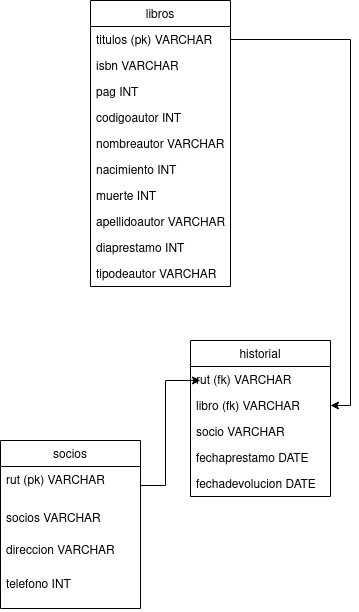

The diagram above was exported from draw.io. Its source (the exported page's mxGraphModel, read from the mxfile embedded in the PNG):
<mxGraphModel dx="429" dy="756" grid="1" gridSize="10" guides="1" tooltips="1" connect="1" arrows="1" fold="1" page="1" pageScale="1" pageWidth="827" pageHeight="1169" math="0" shadow="0">
  <root>
    <mxCell id="0" />
    <mxCell id="1" parent="0" />
    <mxCell id="IxIh11UFA0aMOk_vsv0c-7" value="socios" style="swimlane;fontStyle=0;childLayout=stackLayout;horizontal=1;startSize=26;horizontalStack=0;resizeParent=1;resizeParentMax=0;resizeLast=0;collapsible=1;marginBottom=0;" vertex="1" parent="1">
      <mxGeometry x="20" y="520" width="140" height="168" as="geometry" />
    </mxCell>
    <mxCell id="IxIh11UFA0aMOk_vsv0c-9" value="rut (pk) VARCHAR" style="text;strokeColor=none;fillColor=none;align=left;verticalAlign=top;spacingLeft=4;spacingRight=4;overflow=hidden;rotatable=0;points=[[0,0.5],[1,0.5]];portConstraint=eastwest;" vertex="1" parent="IxIh11UFA0aMOk_vsv0c-7">
      <mxGeometry y="26" width="140" height="38" as="geometry" />
    </mxCell>
    <mxCell id="IxIh11UFA0aMOk_vsv0c-10" value="socios VARCHAR" style="text;strokeColor=none;fillColor=none;align=left;verticalAlign=top;spacingLeft=4;spacingRight=4;overflow=hidden;rotatable=0;points=[[0,0.5],[1,0.5]];portConstraint=eastwest;" vertex="1" parent="IxIh11UFA0aMOk_vsv0c-7">
      <mxGeometry y="64" width="140" height="32" as="geometry" />
    </mxCell>
    <mxCell id="IxIh11UFA0aMOk_vsv0c-15" value="direccion VARCHAR" style="text;strokeColor=none;fillColor=none;align=left;verticalAlign=top;spacingLeft=4;spacingRight=4;overflow=hidden;rotatable=0;points=[[0,0.5],[1,0.5]];portConstraint=eastwest;" vertex="1" parent="IxIh11UFA0aMOk_vsv0c-7">
      <mxGeometry y="96" width="140" height="34" as="geometry" />
    </mxCell>
    <mxCell id="IxIh11UFA0aMOk_vsv0c-16" value="telefono INT" style="text;strokeColor=none;fillColor=none;align=left;verticalAlign=top;spacingLeft=4;spacingRight=4;overflow=hidden;rotatable=0;points=[[0,0.5],[1,0.5]];portConstraint=eastwest;" vertex="1" parent="IxIh11UFA0aMOk_vsv0c-7">
      <mxGeometry y="130" width="140" height="38" as="geometry" />
    </mxCell>
    <mxCell id="IxIh11UFA0aMOk_vsv0c-18" value="historial" style="swimlane;fontStyle=0;childLayout=stackLayout;horizontal=1;startSize=26;horizontalStack=0;resizeParent=1;resizeParentMax=0;resizeLast=0;collapsible=1;marginBottom=0;" vertex="1" parent="1">
      <mxGeometry x="210" y="420" width="140" height="156" as="geometry" />
    </mxCell>
    <mxCell id="IxIh11UFA0aMOk_vsv0c-19" value="rut (fk) VARCHAR" style="text;strokeColor=none;fillColor=none;align=left;verticalAlign=top;spacingLeft=4;spacingRight=4;overflow=hidden;rotatable=0;points=[[0,0.5],[1,0.5]];portConstraint=eastwest;" vertex="1" parent="IxIh11UFA0aMOk_vsv0c-18">
      <mxGeometry y="26" width="140" height="26" as="geometry" />
    </mxCell>
    <mxCell id="IxIh11UFA0aMOk_vsv0c-20" value="libro (fk) VARCHAR" style="text;strokeColor=none;fillColor=none;align=left;verticalAlign=top;spacingLeft=4;spacingRight=4;overflow=hidden;rotatable=0;points=[[0,0.5],[1,0.5]];portConstraint=eastwest;" vertex="1" parent="IxIh11UFA0aMOk_vsv0c-18">
      <mxGeometry y="52" width="140" height="26" as="geometry" />
    </mxCell>
    <mxCell id="IxIh11UFA0aMOk_vsv0c-21" value="socio VARCHAR" style="text;strokeColor=none;fillColor=none;align=left;verticalAlign=top;spacingLeft=4;spacingRight=4;overflow=hidden;rotatable=0;points=[[0,0.5],[1,0.5]];portConstraint=eastwest;" vertex="1" parent="IxIh11UFA0aMOk_vsv0c-18">
      <mxGeometry y="78" width="140" height="26" as="geometry" />
    </mxCell>
    <mxCell id="IxIh11UFA0aMOk_vsv0c-22" value="fechaprestamo DATE" style="text;strokeColor=none;fillColor=none;align=left;verticalAlign=top;spacingLeft=4;spacingRight=4;overflow=hidden;rotatable=0;points=[[0,0.5],[1,0.5]];portConstraint=eastwest;" vertex="1" parent="IxIh11UFA0aMOk_vsv0c-18">
      <mxGeometry y="104" width="140" height="26" as="geometry" />
    </mxCell>
    <mxCell id="IxIh11UFA0aMOk_vsv0c-23" value="fechadevolucion DATE" style="text;strokeColor=none;fillColor=none;align=left;verticalAlign=top;spacingLeft=4;spacingRight=4;overflow=hidden;rotatable=0;points=[[0,0.5],[1,0.5]];portConstraint=eastwest;" vertex="1" parent="IxIh11UFA0aMOk_vsv0c-18">
      <mxGeometry y="130" width="140" height="26" as="geometry" />
    </mxCell>
    <mxCell id="IxIh11UFA0aMOk_vsv0c-24" value="libros" style="swimlane;fontStyle=0;childLayout=stackLayout;horizontal=1;startSize=26;horizontalStack=0;resizeParent=1;resizeParentMax=0;resizeLast=0;collapsible=1;marginBottom=0;" vertex="1" parent="1">
      <mxGeometry x="110" y="80" width="140" height="286" as="geometry" />
    </mxCell>
    <mxCell id="IxIh11UFA0aMOk_vsv0c-25" value="titulos (pk) VARCHAR" style="text;strokeColor=none;fillColor=none;align=left;verticalAlign=top;spacingLeft=4;spacingRight=4;overflow=hidden;rotatable=0;points=[[0,0.5],[1,0.5]];portConstraint=eastwest;" vertex="1" parent="IxIh11UFA0aMOk_vsv0c-24">
      <mxGeometry y="26" width="140" height="26" as="geometry" />
    </mxCell>
    <mxCell id="IxIh11UFA0aMOk_vsv0c-26" value="isbn VARCHAR" style="text;strokeColor=none;fillColor=none;align=left;verticalAlign=top;spacingLeft=4;spacingRight=4;overflow=hidden;rotatable=0;points=[[0,0.5],[1,0.5]];portConstraint=eastwest;" vertex="1" parent="IxIh11UFA0aMOk_vsv0c-24">
      <mxGeometry y="52" width="140" height="26" as="geometry" />
    </mxCell>
    <mxCell id="IxIh11UFA0aMOk_vsv0c-27" value="pag INT" style="text;strokeColor=none;fillColor=none;align=left;verticalAlign=top;spacingLeft=4;spacingRight=4;overflow=hidden;rotatable=0;points=[[0,0.5],[1,0.5]];portConstraint=eastwest;" vertex="1" parent="IxIh11UFA0aMOk_vsv0c-24">
      <mxGeometry y="78" width="140" height="26" as="geometry" />
    </mxCell>
    <mxCell id="IxIh11UFA0aMOk_vsv0c-28" value="codigoautor INT" style="text;strokeColor=none;fillColor=none;align=left;verticalAlign=top;spacingLeft=4;spacingRight=4;overflow=hidden;rotatable=0;points=[[0,0.5],[1,0.5]];portConstraint=eastwest;" vertex="1" parent="IxIh11UFA0aMOk_vsv0c-24">
      <mxGeometry y="104" width="140" height="26" as="geometry" />
    </mxCell>
    <mxCell id="IxIh11UFA0aMOk_vsv0c-29" value="nombreautor VARCHAR" style="text;strokeColor=none;fillColor=none;align=left;verticalAlign=top;spacingLeft=4;spacingRight=4;overflow=hidden;rotatable=0;points=[[0,0.5],[1,0.5]];portConstraint=eastwest;" vertex="1" parent="IxIh11UFA0aMOk_vsv0c-24">
      <mxGeometry y="130" width="140" height="26" as="geometry" />
    </mxCell>
    <mxCell id="IxIh11UFA0aMOk_vsv0c-30" value="nacimiento INT" style="text;strokeColor=none;fillColor=none;align=left;verticalAlign=top;spacingLeft=4;spacingRight=4;overflow=hidden;rotatable=0;points=[[0,0.5],[1,0.5]];portConstraint=eastwest;" vertex="1" parent="IxIh11UFA0aMOk_vsv0c-24">
      <mxGeometry y="156" width="140" height="26" as="geometry" />
    </mxCell>
    <mxCell id="IxIh11UFA0aMOk_vsv0c-31" value="muerte INT" style="text;strokeColor=none;fillColor=none;align=left;verticalAlign=top;spacingLeft=4;spacingRight=4;overflow=hidden;rotatable=0;points=[[0,0.5],[1,0.5]];portConstraint=eastwest;" vertex="1" parent="IxIh11UFA0aMOk_vsv0c-24">
      <mxGeometry y="182" width="140" height="26" as="geometry" />
    </mxCell>
    <mxCell id="IxIh11UFA0aMOk_vsv0c-32" value="apellidoautor VARCHAR" style="text;strokeColor=none;fillColor=none;align=left;verticalAlign=top;spacingLeft=4;spacingRight=4;overflow=hidden;rotatable=0;points=[[0,0.5],[1,0.5]];portConstraint=eastwest;" vertex="1" parent="IxIh11UFA0aMOk_vsv0c-24">
      <mxGeometry y="208" width="140" height="26" as="geometry" />
    </mxCell>
    <mxCell id="IxIh11UFA0aMOk_vsv0c-33" value="diaprestamo INT" style="text;strokeColor=none;fillColor=none;align=left;verticalAlign=top;spacingLeft=4;spacingRight=4;overflow=hidden;rotatable=0;points=[[0,0.5],[1,0.5]];portConstraint=eastwest;" vertex="1" parent="IxIh11UFA0aMOk_vsv0c-24">
      <mxGeometry y="234" width="140" height="26" as="geometry" />
    </mxCell>
    <mxCell id="IxIh11UFA0aMOk_vsv0c-34" value="tipodeautor VARCHAR" style="text;strokeColor=none;fillColor=none;align=left;verticalAlign=top;spacingLeft=4;spacingRight=4;overflow=hidden;rotatable=0;points=[[0,0.5],[1,0.5]];portConstraint=eastwest;" vertex="1" parent="IxIh11UFA0aMOk_vsv0c-24">
      <mxGeometry y="260" width="140" height="26" as="geometry" />
    </mxCell>
    <mxCell id="IxIh11UFA0aMOk_vsv0c-35" style="edgeStyle=orthogonalEdgeStyle;rounded=0;orthogonalLoop=1;jettySize=auto;html=1;entryX=0.071;entryY=0.538;entryDx=0;entryDy=0;entryPerimeter=0;" edge="1" parent="1" source="IxIh11UFA0aMOk_vsv0c-9" target="IxIh11UFA0aMOk_vsv0c-19">
      <mxGeometry relative="1" as="geometry" />
    </mxCell>
    <mxCell id="IxIh11UFA0aMOk_vsv0c-36" style="edgeStyle=orthogonalEdgeStyle;rounded=0;orthogonalLoop=1;jettySize=auto;html=1;entryX=1;entryY=0.5;entryDx=0;entryDy=0;" edge="1" parent="1" source="IxIh11UFA0aMOk_vsv0c-25" target="IxIh11UFA0aMOk_vsv0c-20">
      <mxGeometry relative="1" as="geometry" />
    </mxCell>
  </root>
</mxGraphModel>